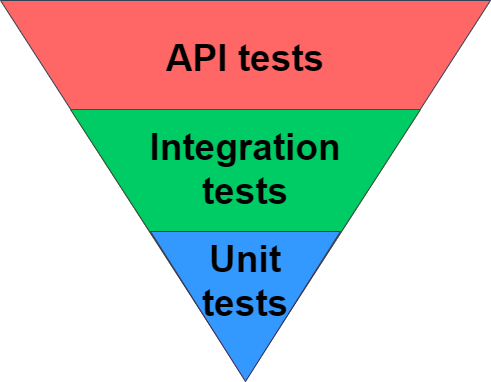

The diagram above was exported from draw.io. Its source (the exported page's mxGraphModel, read from the mxfile embedded in the PNG):
<mxGraphModel dx="749" dy="489" grid="1" gridSize="10" guides="1" tooltips="1" connect="1" arrows="1" fold="1" page="1" pageScale="1" pageWidth="827" pageHeight="1169" background="#FFFFFF" math="0" shadow="0">
  <root>
    <mxCell id="0" />
    <mxCell id="1" parent="0" />
    <mxCell id="4" value="API tests" style="triangle;whiteSpace=wrap;html=1;direction=south;fillColor=#FF6666;fontColor=#000000;strokeColor=#314354;fontSize=37;fontStyle=1;spacingTop=30;labelBackgroundColor=none;verticalAlign=top;" parent="1" vertex="1">
      <mxGeometry x="150" y="50" width="490" height="380" as="geometry" />
    </mxCell>
    <mxCell id="3" value="Integration&lt;br&gt;tests" style="triangle;whiteSpace=wrap;html=1;direction=south;fillColor=#00CC66;fontColor=#000000;strokeColor=#3A5431;fontSize=37;fontStyle=1;spacingTop=10;verticalAlign=top;" parent="1" vertex="1">
      <mxGeometry x="220" y="159" width="350" height="270" as="geometry" />
    </mxCell>
    <mxCell id="2" value="Unit&lt;br&gt;tests" style="triangle;whiteSpace=wrap;html=1;direction=south;fillColor=#3399FF;fontColor=#000000;strokeColor=#432D57;fontSize=37;fontStyle=1;spacingTop=0;verticalAlign=top;" parent="1" vertex="1">
      <mxGeometry x="300" y="281" width="190" height="150" as="geometry" />
    </mxCell>
  </root>
</mxGraphModel>